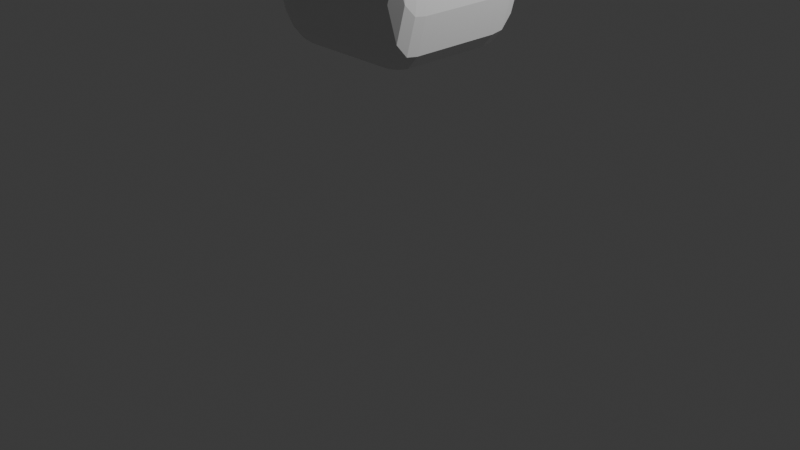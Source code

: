 # Source: CharacterTBD.blend  (saved by Blender 4.0.36; exported with 4.5.12 LTS)
import bpy
from mathutils import Matrix  # noqa: F401  (used for matrix-valued properties, if any)

bpy.ops.wm.read_factory_settings(use_empty=True)
scene = bpy.context.scene
scene.name = 'Scene'

# ---- collections
col_collection = bpy.data.collections.new('Collection'); scene.collection.children.link(col_collection)

# ---- materials (node trees are filled in below, after node groups)
mat_material = bpy.data.materials.new('Material')
mat_material.alpha_threshold = 0.0
mat_material.use_transparent_shadow = False
mat_material.roughness = 0.5
mat_material.line_color = (0.0, 0.0, 0.0, 1.0)

# ---- material node trees
mat_material.use_nodes = True; mat_material.node_tree.nodes.clear()
_N = mat_material.node_tree.nodes; _L = mat_material.node_tree.links
n0 = _N.new('ShaderNodeOutputMaterial'); n0.name = 'Material Output'; n0.location = (300, 300)
n1 = _N.new('ShaderNodeBsdfPrincipled'); n1.name = 'Principled BSDF'; n1.location = (10, 300)
n1.inputs[3].default_value = 1.45
_L.new(n1.outputs[0], n0.inputs[0])
n0.is_active_output = True

# ---- world
world_world = bpy.data.worlds.new('World'); scene.world = world_world
world_world.use_nodes = True; world_world.node_tree.nodes.clear()
_N = world_world.node_tree.nodes; _L = world_world.node_tree.links
n0 = _N.new('ShaderNodeOutputWorld'); n0.name = 'World Output'; n0.location = (300, 300)
n1 = _N.new('ShaderNodeBackground'); n1.name = 'Background'; n1.location = (10, 300)
n1.inputs[0].default_value = (0.05088, 0.05088, 0.05088, 1.0)
_L.new(n1.outputs[0], n0.inputs[0])
n0.is_active_output = True
world_world.color = (0.05088, 0.05088, 0.05088)
world_world.use_sun_shadow = False
world_world.sun_shadow_jitter_overblur = 0.0

# ---- cameras
cam_camera = bpy.data.cameras.new('Camera')
cam_camera.clip_end = 100.0
cam_camera.ortho_scale = 7.314

# ---- lights
light_light = bpy.data.lights.new('Light', 'POINT')
light_light.transmission_factor = 0.0
light_light.use_soft_falloff = False
light_light.energy = 1000.0
light_light.shadow_soft_size = 0.1
light_light.shadow_maximum_resolution = 0.006
light_light.use_absolute_resolution = True

# ---- meshes
me_cube = bpy.data.meshes.new('Cube')
me_cube.from_pydata([(1.0, 1.0, 1.0), (1.0, 1.0, -8.676), (-1.0, 1.0, 1.0), (-1.0, 1.0, -8.676), (-1.0, 0.0, -8.676), (1.0, 0.0, 1.0), (-1.0, 0.0, 1.0), (1.0, 0.0, -8.676), (0.0, 1.0, -8.676), (0.0, 1.0, 1.0), (0.0, 0.0, -8.676), (0.0, 0.0, 1.0), (1.0, 1.0, 0.0), (-1.0, 1.0, 0.0), (1.0, 0.0, 0.0), (-1.0, 0.0, 0.0), (0.0, 1.0, 0.0), (0.499, 1.0, 1.0), (0.499, 0.0, 1.0), (0.499, 1.0, -8.676), (0.499, 0.0, -8.676), (0.499, 1.0, 0.0), (-0.5624, 1.0, -8.676), (-0.5624, 0.0, -8.676), (-0.5624, 1.0, 1.0), (-0.5624, 0.0, 1.0), (-0.5624, 1.0, 0.0), (1.0, 1.0, 0.5), (-1.0, 1.0, 0.5), (1.0, 0.0, 0.5), (-1.0, 0.0, 0.5), (0.0, 1.0, 0.5), (0.499, 1.0, 0.5), (-0.5624, 1.0, 0.5), (1.0, 1.0, -0.5), (-1.0, 1.0, -0.5), (1.0, 0.0, -0.5), (-1.0, 0.0, -0.5), (0.0, 1.0, -0.5), (0.499, 1.0, -0.5), (-0.5624, 1.0, -0.5), (-1.0, 0.4697, 1.0), (1.0, 0.4697, -8.676), (-1.0, 0.4697, -8.676), (1.0, 0.4697, 1.0), (0.0, 0.4697, 1.0), (0.0, 0.4697, -8.676), (1.0, 0.4697, 0.0), (-1.0, 0.4697, 0.0), (0.499, 0.4697, 1.0), (0.499, 0.4697, -8.676), (-0.5624, 0.4697, -8.676), (-0.5624, 0.4697, 1.0), (1.0, 0.4697, 0.5), (-1.0, 0.4697, 0.5), (-1.0, 0.4697, -0.5), (1.0, 0.4697, -0.5), (1.0, 1.0, -1.038), (-1.0, 1.0, -1.038), (1.0, 0.0, -1.038), (-1.0, 0.0, -1.038), (0.0, 1.0, -1.038), (0.499, 1.0, -1.038), (-0.5624, 1.0, -1.038), (1.0, 0.4697, -1.038), (-1.0, 0.4697, -1.038)], [], [(54, 41, 2, 28), (32, 17, 0, 27), (53, 44, 5, 29), (50, 42, 7, 20), (52, 41, 6, 25), (49, 45, 11, 18), (51, 46, 10, 23), (33, 24, 9, 31), (40, 26, 16, 38), (56, 47, 14, 36), (39, 21, 12, 34), (55, 48, 13, 35), (38, 16, 21, 39), (44, 49, 18, 5), (46, 50, 20, 10), (31, 9, 17, 32), (35, 13, 26, 40), (28, 2, 24, 33), (43, 51, 23, 4), (45, 52, 25, 11), (13, 28, 33, 26), (16, 31, 32, 21), (26, 33, 31, 16), (47, 53, 29, 14), (21, 32, 27, 12), (48, 54, 28, 13), (58, 35, 40, 63), (61, 38, 39, 62), (65, 55, 35, 58), (62, 39, 34, 57), (64, 56, 36, 59), (63, 40, 38, 61), (57, 34, 56, 64), (60, 37, 55, 65), (15, 30, 54, 48), (12, 27, 53, 47), (9, 24, 52, 45), (3, 22, 51, 43), (8, 19, 50, 46), (0, 17, 49, 44), (37, 15, 48, 55), (34, 12, 47, 56), (22, 8, 46, 51), (17, 9, 45, 49), (24, 2, 41, 52), (19, 1, 42, 50), (27, 0, 44, 53), (30, 6, 41, 54), (4, 60, 65, 43), (1, 57, 64, 42), (22, 63, 61, 8), (42, 64, 59, 7), (19, 62, 57, 1), (43, 65, 58, 3), (8, 61, 62, 19), (3, 58, 63, 22)])
_uv = me_cube.uv_layers.new(name='UVMap')
_uv.uv.foreach_set('vector', [0.5625, 0.1837, 0.625, 0.1837, 0.625, 0.25, 0.5625, 0.25, 0.5625, 0.4374, 0.625, 0.4374, 0.625, 0.5, 0.5625, 0.5, 0.5625, 0.5663, 0.625, 0.5663, 0.625, 0.625, 0.5625, 0.625, 0.3124, 0.5663, 0.375, 0.5663, 0.375, 0.625, 0.3124, 0.625, 0.8203, 0.5663, 0.875, 0.5663, 0.875, 0.625, 0.8203, 0.625, 0.6876, 0.5663, 0.75, 0.5663, 0.75, 0.625, 0.6876, 0.625, 0.1797, 0.5663, 0.25, 0.5663, 0.25, 0.625, 0.1797, 0.625, 0.5625, 0.3047, 0.625, 0.3047, 0.625, 0.375, 0.5625, 0.375, 0.4375, 0.3047, 0.5, 0.3047, 0.5, 0.375, 0.4375, 0.375, 0.4375, 0.5663, 0.5, 0.5663, 0.5, 0.625, 0.4375, 0.625, 0.4375, 0.4374, 0.5, 0.4374, 0.5, 0.5, 0.4375, 0.5, 0.4375, 0.1837, 0.5, 0.1837, 0.5, 0.25, 0.4375, 0.25, 0.4375, 0.375, 0.5, 0.375, 0.5, 0.4374, 0.4375, 0.4374, 0.625, 0.5663, 0.6876, 0.5663, 0.6876, 0.625, 0.625, 0.625, 0.25, 0.5663, 0.3124, 0.5663, 0.3124, 0.625, 0.25, 0.625, 0.5625, 0.375, 0.625, 0.375, 0.625, 0.4374, 0.5625, 0.4374, 0.4375, 0.25, 0.5, 0.25, 0.5, 0.3047, 0.4375, 0.3047, 0.5625, 0.25, 0.625, 0.25, 0.625, 0.3047, 0.5625, 0.3047, 0.125, 0.5663, 0.1797, 0.5663, 0.1797, 0.625, 0.125, 0.625, 0.75, 0.5663, 0.8203, 0.5663, 0.8203, 0.625, 0.75, 0.625, 0.5, 0.25, 0.5625, 0.25, 0.5625, 0.3047, 0.5, 0.3047, 0.5, 0.375, 0.5625, 0.375, 0.5625, 0.4374, 0.5, 0.4374, 0.5, 0.3047, 0.5625, 0.3047, 0.5625, 0.375, 0.5, 0.375, 0.5, 0.5663, 0.5625, 0.5663, 0.5625, 0.625, 0.5, 0.625, 0.5, 0.4374, 0.5625, 0.4374, 0.5625, 0.5, 0.5, 0.5, 0.5, 0.1837, 0.5625, 0.1837, 0.5625, 0.25, 0.5, 0.25, 0.4334, 0.25, 0.4375, 0.25, 0.4375, 0.3047, 0.4334, 0.3047, 0.4334, 0.375, 0.4375, 0.375, 0.4375, 0.4374, 0.4334, 0.4374, 0.4334, 0.1837, 0.4375, 0.1837, 0.4375, 0.25, 0.4334, 0.25, 0.4334, 0.4374, 0.4375, 0.4374, 0.4375, 0.5, 0.4334, 0.5, 0.4334, 0.5663, 0.4375, 0.5663, 0.4375, 0.625, 0.4334, 0.625, 0.4334, 0.3047, 0.4375, 0.3047, 0.4375, 0.375, 0.4334, 0.375, 0.4334, 0.5, 0.4375, 0.5, 0.4375, 0.5663, 0.4334, 0.5663, 0.4334, 0.125, 0.4375, 0.125, 0.4375, 0.1837, 0.4334, 0.1837, 0.5, 0.125, 0.5625, 0.125, 0.5625, 0.1837, 0.5, 0.1837, 0.5, 0.5, 0.5625, 0.5, 0.5625, 0.5663, 0.5, 0.5663, 0.75, 0.5, 0.8203, 0.5, 0.8203, 0.5663, 0.75, 0.5663, 0.125, 0.5, 0.1797, 0.5, 0.1797, 0.5663, 0.125, 0.5663, 0.25, 0.5, 0.3124, 0.5, 0.3124, 0.5663, 0.25, 0.5663, 0.625, 0.5, 0.6876, 0.5, 0.6876, 0.5663, 0.625, 0.5663, 0.4375, 0.125, 0.5, 0.125, 0.5, 0.1837, 0.4375, 0.1837, 0.4375, 0.5, 0.5, 0.5, 0.5, 0.5663, 0.4375, 0.5663, 0.1797, 0.5, 0.25, 0.5, 0.25, 0.5663, 0.1797, 0.5663, 0.6876, 0.5, 0.75, 0.5, 0.75, 0.5663, 0.6876, 0.5663, 0.8203, 0.5, 0.875, 0.5, 0.875, 0.5663, 0.8203, 0.5663, 0.3124, 0.5, 0.375, 0.5, 0.375, 0.5663, 0.3124, 0.5663, 0.5625, 0.5, 0.625, 0.5, 0.625, 0.5663, 0.5625, 0.5663, 0.5625, 0.125, 0.625, 0.125, 0.625, 0.1837, 0.5625, 0.1837, 0.375, 0.125, 0.4334, 0.125, 0.4334, 0.1837, 0.375, 0.1837, 0.375, 0.5, 0.4334, 0.5, 0.4334, 0.5663, 0.375, 0.5663, 0.375, 0.3047, 0.4334, 0.3047, 0.4334, 0.375, 0.375, 0.375, 0.375, 0.5663, 0.4334, 0.5663, 0.4334, 0.625, 0.375, 0.625, 0.375, 0.4374, 0.4334, 0.4374, 0.4334, 0.5, 0.375, 0.5, 0.375, 0.1837, 0.4334, 0.1837, 0.4334, 0.25, 0.375, 0.25, 0.375, 0.375, 0.4334, 0.375, 0.4334, 0.4374, 0.375, 0.4374, 0.375, 0.25, 0.4334, 0.25, 0.4334, 0.3047, 0.375, 0.3047])
me_cube.materials.append(mat_material)
me_cube.use_mirror_vertex_groups = False
me_cube.update()

# ---- objects
ob_cube = bpy.data.objects.new('Cube', me_cube)
ob_light = bpy.data.objects.new('Light', light_light)
ob_camera = bpy.data.objects.new('Camera', cam_camera)

# ---- transforms, parenting, visibility, modifiers, constraints
ob_cube.location = (0.0, 0.0, 10.5)
ob_cube.lock_rotations_4d = False
ob_cube.empty_display_type = 'ARROWS'
ob_cube.lineart.crease_threshold = 0.0
_m = ob_cube.modifiers.new('Mirror', 'MIRROR')
_m.use_axis = (False, True, False)
_m = ob_cube.modifiers.new('Subdivision', 'SUBSURF')
_m.levels = 2
ob_light.location = (4.076, 1.005, 5.904)
ob_light.rotation_euler = (0.6503, 0.05522, 1.866)
ob_light.lock_rotations_4d = False
ob_light.empty_display_type = 'ARROWS'
ob_light.color = (0.0, 0.0, 0.0, 0.0)
ob_light.lineart.crease_threshold = 0.0
ob_camera.location = (7.359, -6.926, 4.958)
ob_camera.rotation_euler = (1.109, 0.0, 0.8149)
ob_camera.lock_rotations_4d = False
ob_camera.empty_display_type = 'ARROWS'
ob_camera.color = (0.0, 0.0, 0.0, 0.0)
ob_camera.display_type = 'WIRE'
ob_camera.lineart.crease_threshold = 0.0

# ---- collection membership
col_collection.objects.link(ob_cube)
col_collection.objects.link(ob_light)
col_collection.objects.link(ob_camera)

# ---- scene / render settings (as saved in the file)
scene.camera = ob_camera
scene.frame_start = 1; scene.frame_end = 250; scene.frame_set(1)
scene.render.engine = 'BLENDER_EEVEE_NEXT'
scene.cycles.sampling_pattern = 'TABULATED_SOBOL'
bpy.context.view_layer.update()
